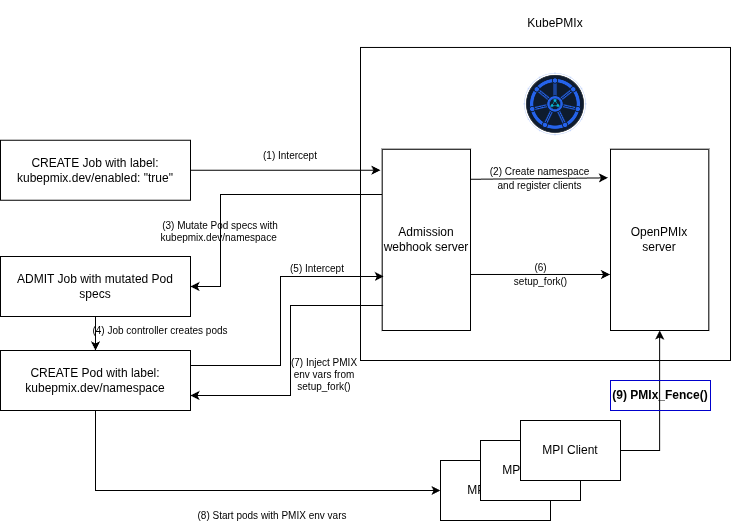

The diagram above was exported from draw.io. Its source (the exported page's mxGraphModel, read from the mxfile embedded in the PNG):
<mxGraphModel dx="7154" dy="3075" grid="1" gridSize="10" guides="1" tooltips="1" connect="1" arrows="1" fold="1" page="1" pageScale="1" pageWidth="850" pageHeight="1100" math="0" shadow="0">
  <root>
    <mxCell id="0" />
    <mxCell id="1" parent="0" />
    <mxCell id="2" parent="1" style="rounded=0;whiteSpace=wrap;html=1;" value="&lt;div&gt;CREATE Job with label:&lt;br&gt;&lt;span style=&quot;background-color: transparent; color: light-dark(rgb(0, 0, 0), rgb(255, 255, 255));&quot;&gt;kubepmix.dev/enabled: &quot;true&quot;&lt;/span&gt;&lt;/div&gt;" vertex="1">
      <mxGeometry height="60" width="190" x="-4840" y="-1060.25" as="geometry" />
    </mxCell>
    <mxCell id="3" connectable="0" parent="1" style="group" value="" vertex="1">
      <mxGeometry height="360" width="390" x="-4480" y="-1200" as="geometry" />
    </mxCell>
    <mxCell id="4" parent="3" style="rounded=0;whiteSpace=wrap;html=1;" value="" vertex="1">
      <mxGeometry height="313.04" width="370" y="46.96" as="geometry" />
    </mxCell>
    <mxCell id="5" parent="3" style="shape=image;aspect=fixed;image=data:image/svg+xml,(base64 omitted: 5132 chars);" value="" vertex="1">
      <mxGeometry height="70" width="70" x="159.99666666666667" y="68.86956521739131" as="geometry" />
    </mxCell>
    <mxCell id="6" parent="3" style="rounded=0;whiteSpace=wrap;html=1;" value="OpenPMIx&lt;br&gt;server" vertex="1">
      <mxGeometry height="181.3" width="98.33" x="250" y="148.7" as="geometry" />
    </mxCell>
    <mxCell id="7" parent="3" style="text;html=1;align=center;verticalAlign=middle;whiteSpace=wrap;rounded=0;" value="KubePMIx" vertex="1">
      <mxGeometry height="46.95652173913044" width="130" x="130" as="geometry" />
    </mxCell>
    <mxCell id="8" parent="3" style="rounded=0;whiteSpace=wrap;html=1;" value="Admission&lt;br&gt;webhook server" vertex="1">
      <mxGeometry height="181.3" width="88.33" x="21.67" y="148.7" as="geometry" />
    </mxCell>
    <mxCell id="9" edge="1" parent="3" source="8" style="endArrow=classic;html=1;rounded=0;exitX=1.003;exitY=0.166;exitDx=0;exitDy=0;labelBackgroundColor=none;exitPerimeter=0;entryX=-0.026;entryY=0.158;entryDx=0;entryDy=0;entryPerimeter=0;" target="6" value="&lt;font style=&quot;font-size: 10px;&quot;&gt;(2) Create namespace&lt;br&gt;and register clients&lt;/font&gt;">
      <mxGeometry height="50" relative="1" width="50" as="geometry">
        <mxPoint x="454.99999999999994" y="210.25" as="sourcePoint" />
        <mxPoint x="563.3333333333333" y="160.25" as="targetPoint" />
      </mxGeometry>
    </mxCell>
    <mxCell id="10" edge="1" parent="3" source="8" style="endArrow=classic;html=1;rounded=0;exitX=1.003;exitY=0.691;exitDx=0;exitDy=0;labelBackgroundColor=none;exitPerimeter=0;entryX=-0.005;entryY=0.691;entryDx=0;entryDy=0;entryPerimeter=0;" target="6" value="&lt;font style=&quot;font-size: 10px;&quot;&gt;(6)&lt;br&gt;setup_fork()&lt;/font&gt;">
      <mxGeometry height="50" relative="1" width="50" as="geometry">
        <mxPoint x="280" y="302" as="sourcePoint" />
        <mxPoint x="417" y="300" as="targetPoint" />
      </mxGeometry>
    </mxCell>
    <mxCell id="11" parent="1" style="rounded=0;whiteSpace=wrap;html=1;" value="ADMIT Job with mutated Pod specs" vertex="1">
      <mxGeometry height="60" width="190" x="-4840" y="-944" as="geometry" />
    </mxCell>
    <mxCell id="12" edge="1" parent="1" source="2" style="endArrow=classic;html=1;rounded=0;exitX=1;exitY=0.5;exitDx=0;exitDy=0;entryX=-0.02;entryY=0.116;entryDx=0;entryDy=0;entryPerimeter=0;" target="8" value="">
      <mxGeometry height="50" relative="1" width="50" as="geometry">
        <mxPoint x="-4340" y="-1000" as="sourcePoint" />
        <mxPoint x="-4570" y="-1030" as="targetPoint" />
      </mxGeometry>
    </mxCell>
    <mxCell id="13" parent="1" style="text;html=1;whiteSpace=wrap;strokeColor=none;fillColor=none;align=center;verticalAlign=middle;rounded=0;fontSize=10;" value="(1) Intercept" vertex="1">
      <mxGeometry height="30" width="70" x="-4585" y="-1060" as="geometry" />
    </mxCell>
    <mxCell id="14" edge="1" parent="1" source="8" style="endArrow=classic;html=1;rounded=0;entryX=1;entryY=0.5;entryDx=0;entryDy=0;exitX=0;exitY=0.25;exitDx=0;exitDy=0;" target="11" value="">
      <mxGeometry height="50" relative="1" width="50" as="geometry">
        <Array as="points">
          <mxPoint x="-4620" y="-1005.97" />
          <mxPoint x="-4620" y="-914" />
        </Array>
        <mxPoint x="-4340" y="-1014" as="sourcePoint" />
        <mxPoint x="-4290" y="-1064" as="targetPoint" />
      </mxGeometry>
    </mxCell>
    <mxCell id="15" parent="1" style="text;html=1;whiteSpace=wrap;strokeColor=none;fillColor=none;align=center;verticalAlign=middle;rounded=0;fontSize=10;" value="(3) Mutate Pod specs with kubepmix.dev/namespace&amp;nbsp;" vertex="1">
      <mxGeometry height="30" width="120" x="-4680" y="-984.5" as="geometry" />
    </mxCell>
    <mxCell id="16" edge="1" parent="1" source="11" style="endArrow=classic;html=1;rounded=0;exitX=0.5;exitY=1;exitDx=0;exitDy=0;entryX=0.5;entryY=0;entryDx=0;entryDy=0;" target="17" value="">
      <mxGeometry height="50" relative="1" width="50" as="geometry">
        <mxPoint x="-4340" y="-1010" as="sourcePoint" />
        <mxPoint x="-4745" y="-840" as="targetPoint" />
      </mxGeometry>
    </mxCell>
    <mxCell id="17" parent="1" style="rounded=0;whiteSpace=wrap;html=1;" value="&lt;div&gt;CREATE Pod with label:&lt;br&gt;&lt;span style=&quot;background-color: transparent; color: light-dark(rgb(0, 0, 0), rgb(255, 255, 255));&quot;&gt;kubepmix.dev/namespace&lt;/span&gt;&lt;/div&gt;" vertex="1">
      <mxGeometry height="60" width="190" x="-4840" y="-850" as="geometry" />
    </mxCell>
    <mxCell id="18" edge="1" parent="1" source="17" style="endArrow=classic;html=1;rounded=0;exitX=1;exitY=0.25;exitDx=0;exitDy=0;entryX=0.019;entryY=0.702;entryDx=0;entryDy=0;entryPerimeter=0;" target="8" value="">
      <mxGeometry height="50" relative="1" width="50" as="geometry">
        <Array as="points">
          <mxPoint x="-4560" y="-835" />
          <mxPoint x="-4560" y="-924.03" />
        </Array>
        <mxPoint x="-4360" y="-840" as="sourcePoint" />
        <mxPoint x="-4310" y="-890" as="targetPoint" />
      </mxGeometry>
    </mxCell>
    <mxCell id="19" parent="1" style="text;html=1;whiteSpace=wrap;strokeColor=none;fillColor=none;align=center;verticalAlign=middle;rounded=0;fontSize=10;" value="(5) Intercept" vertex="1">
      <mxGeometry height="30" width="120" x="-4583" y="-947.5" as="geometry" />
    </mxCell>
    <mxCell id="20" edge="1" parent="1" source="8" style="endArrow=classic;html=1;rounded=0;entryX=1;entryY=0.75;entryDx=0;entryDy=0;exitX=0.011;exitY=0.862;exitDx=0;exitDy=0;exitPerimeter=0;" target="17" value="">
      <mxGeometry height="50" relative="1" width="50" as="geometry">
        <Array as="points">
          <mxPoint x="-4550" y="-895.02" />
          <mxPoint x="-4550" y="-805" />
        </Array>
        <mxPoint x="-4360" y="-870" as="sourcePoint" />
        <mxPoint x="-4310" y="-920" as="targetPoint" />
      </mxGeometry>
    </mxCell>
    <mxCell id="21" parent="1" style="text;html=1;whiteSpace=wrap;strokeColor=none;fillColor=none;align=center;verticalAlign=middle;rounded=0;fontSize=10;" value="(7) Inject PMIX env vars from setup_fork()" vertex="1">
      <mxGeometry height="30" width="80" x="-4556" y="-841" as="geometry" />
    </mxCell>
    <mxCell id="22" parent="1" style="rounded=0;whiteSpace=wrap;html=1;" value="MPI Client" vertex="1">
      <mxGeometry height="60" width="110" x="-4400" y="-740" as="geometry" />
    </mxCell>
    <mxCell id="23" parent="1" style="rounded=0;whiteSpace=wrap;html=1;" value="MPI Client" vertex="1">
      <mxGeometry height="60" width="100" x="-4360" y="-760" as="geometry" />
    </mxCell>
    <mxCell id="24" edge="1" parent="1" source="17" style="endArrow=classic;html=1;rounded=0;exitX=0.5;exitY=1;exitDx=0;exitDy=0;entryX=0;entryY=0.5;entryDx=0;entryDy=0;" target="22" value="">
      <mxGeometry height="50" relative="1" width="50" as="geometry">
        <Array as="points">
          <mxPoint x="-4745" y="-710" />
        </Array>
        <mxPoint x="-4360" y="-770" as="sourcePoint" />
        <mxPoint x="-4310" y="-820" as="targetPoint" />
      </mxGeometry>
    </mxCell>
    <mxCell id="25" parent="1" style="rounded=0;whiteSpace=wrap;html=1;" value="MPI Client" vertex="1">
      <mxGeometry height="60" width="100" x="-4320" y="-780" as="geometry" />
    </mxCell>
    <mxCell id="26" parent="1" style="text;html=1;whiteSpace=wrap;strokeColor=none;fillColor=none;align=center;verticalAlign=middle;rounded=0;fontSize=10;" value="(8) Start pods with PMIX env vars" vertex="1">
      <mxGeometry height="30" width="210" x="-4673" y="-700" as="geometry" />
    </mxCell>
    <mxCell id="27" parent="1" style="text;html=1;whiteSpace=wrap;strokeColor=none;fillColor=none;align=center;verticalAlign=middle;rounded=0;fontSize=10;" value="(4) Job controller creates pods" vertex="1">
      <mxGeometry height="30" width="160" x="-4760" y="-885" as="geometry" />
    </mxCell>
    <mxCell id="28" edge="1" parent="1" source="25" style="endArrow=classic;html=1;rounded=0;entryX=0.5;entryY=1;entryDx=0;entryDy=0;exitX=1;exitY=0.5;exitDx=0;exitDy=0;" target="6" value="">
      <mxGeometry height="50" relative="1" width="50" as="geometry">
        <Array as="points">
          <mxPoint x="-4180.83" y="-750" />
        </Array>
        <mxPoint x="-4280" y="-860" as="sourcePoint" />
        <mxPoint x="-4230" y="-910" as="targetPoint" />
      </mxGeometry>
    </mxCell>
    <mxCell id="29" parent="1" style="text;html=1;whiteSpace=wrap;align=center;verticalAlign=middle;rounded=0;fontStyle=1;strokeColor=#0000CC;" value="(9) PMIx_Fence()" vertex="1">
      <mxGeometry height="30" width="100" x="-4230" y="-820" as="geometry" />
    </mxCell>
  </root>
</mxGraphModel>